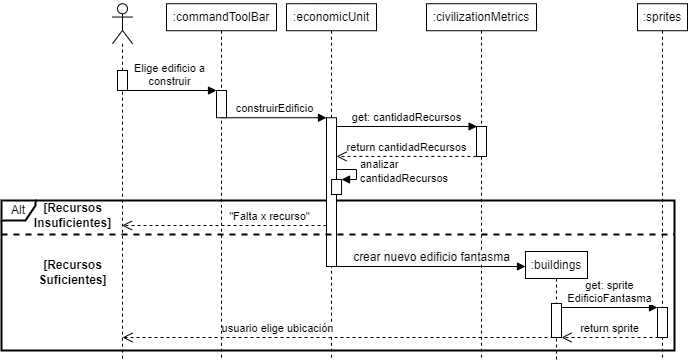

The diagram above was exported from draw.io. Its source (the exported page's mxGraphModel, read from the mxfile embedded in the PNG):
<mxGraphModel dx="1164" dy="784" grid="0" gridSize="10" guides="1" tooltips="1" connect="1" arrows="1" fold="1" page="1" pageScale="1" pageWidth="850" pageHeight="1100" math="0" shadow="0">
  <root>
    <mxCell id="0" />
    <mxCell id="1" parent="0" />
    <mxCell id="xr44irCghlyoSA8fxmlv-26" value="Alt" style="shape=umlFrame;whiteSpace=wrap;html=1;width=34;height=20;strokeWidth=2;" parent="1" vertex="1">
      <mxGeometry x="100" y="270" width="673" height="150" as="geometry" />
    </mxCell>
    <mxCell id="eAyz69rs6PazdvYqWYd7-18" value=":civilizationMetrics" style="shape=umlLifeline;perimeter=lifelinePerimeter;whiteSpace=wrap;html=1;container=1;collapsible=0;recursiveResize=0;outlineConnect=0;size=27;" parent="1" vertex="1">
      <mxGeometry x="525" y="73.23" width="110" height="356.77" as="geometry" />
    </mxCell>
    <mxCell id="eAyz69rs6PazdvYqWYd7-1" value="" style="shape=umlLifeline;participant=umlActor;perimeter=lifelinePerimeter;whiteSpace=wrap;html=1;container=0;collapsible=0;recursiveResize=0;verticalAlign=top;spacingTop=36;outlineConnect=0;" parent="1" vertex="1">
      <mxGeometry x="211" y="73.23" width="20" height="356.77" as="geometry" />
    </mxCell>
    <mxCell id="eAyz69rs6PazdvYqWYd7-3" value=":economicUnit" style="shape=umlLifeline;perimeter=lifelinePerimeter;whiteSpace=wrap;html=1;container=1;collapsible=0;recursiveResize=0;outlineConnect=0;size=27;" parent="1" vertex="1">
      <mxGeometry x="385" y="73.23" width="90" height="356.77" as="geometry" />
    </mxCell>
    <mxCell id="eAyz69rs6PazdvYqWYd7-36" value="" style="html=1;points=[];perimeter=orthogonalPerimeter;" parent="1" vertex="1">
      <mxGeometry x="425" y="187.23" width="10" height="148.77" as="geometry" />
    </mxCell>
    <mxCell id="eAyz69rs6PazdvYqWYd7-37" value="construirEdificio" style="html=1;verticalAlign=bottom;endArrow=block;" parent="1" source="ElaQXWjV80Ejz4dSdynP-1" edge="1">
      <mxGeometry width="80" relative="1" as="geometry">
        <mxPoint x="310" y="187.23000000000013" as="sourcePoint" />
        <mxPoint x="425" y="187.23000000000013" as="targetPoint" />
      </mxGeometry>
    </mxCell>
    <mxCell id="eAyz69rs6PazdvYqWYd7-38" value="&lt;div style=&quot;text-align: left&quot;&gt;&lt;span style=&quot;font-size: 12px ; background-color: rgb(248 , 249 , 250)&quot;&gt;crear nuevo edificio fantasma&lt;/span&gt;&lt;/div&gt;" style="html=1;verticalAlign=bottom;endArrow=block;" parent="1" edge="1">
      <mxGeometry width="80" relative="1" as="geometry">
        <mxPoint x="435" y="336" as="sourcePoint" />
        <mxPoint x="624" y="336" as="targetPoint" />
      </mxGeometry>
    </mxCell>
    <mxCell id="czRM-j1BxjJh8c3CGP9M-1" value="" style="endArrow=none;html=1;jumpSize=6;strokeColor=#FFF7F8;" parent="1" edge="1">
      <mxGeometry width="50" height="50" relative="1" as="geometry">
        <mxPoint x="405" y="69.99999999999999" as="sourcePoint" />
        <mxPoint x="455" y="69.99999999999999" as="targetPoint" />
      </mxGeometry>
    </mxCell>
    <mxCell id="xr44irCghlyoSA8fxmlv-10" value=":sprites" style="shape=umlLifeline;perimeter=lifelinePerimeter;whiteSpace=wrap;html=1;container=1;collapsible=0;recursiveResize=0;outlineConnect=0;size=27;" parent="1" vertex="1">
      <mxGeometry x="736" y="73.23" width="50" height="356.77" as="geometry" />
    </mxCell>
    <mxCell id="xr44irCghlyoSA8fxmlv-12" value="" style="html=1;points=[];perimeter=orthogonalPerimeter;" parent="1" vertex="1">
      <mxGeometry x="756" y="377" width="10" height="30" as="geometry" />
    </mxCell>
    <mxCell id="xr44irCghlyoSA8fxmlv-13" value="get: sprite&lt;br&gt;EdificioFantasma" style="html=1;verticalAlign=bottom;endArrow=block;" parent="1" edge="1">
      <mxGeometry width="80" relative="1" as="geometry">
        <mxPoint x="660" y="377" as="sourcePoint" />
        <mxPoint x="756" y="377" as="targetPoint" />
      </mxGeometry>
    </mxCell>
    <mxCell id="xr44irCghlyoSA8fxmlv-14" value="return sprite" style="html=1;verticalAlign=bottom;endArrow=open;dashed=1;endSize=8;" parent="1" edge="1">
      <mxGeometry relative="1" as="geometry">
        <mxPoint x="757" y="407" as="sourcePoint" />
        <mxPoint x="660" y="407" as="targetPoint" />
      </mxGeometry>
    </mxCell>
    <mxCell id="xr44irCghlyoSA8fxmlv-18" value="get: cantidadRecursos" style="html=1;verticalAlign=bottom;endArrow=block;entryX=0.06;entryY=-0.001;entryDx=0;entryDy=0;entryPerimeter=0;" parent="1" target="xr44irCghlyoSA8fxmlv-19" edge="1">
      <mxGeometry width="80" relative="1" as="geometry">
        <mxPoint x="435.08" y="196.00000000000003" as="sourcePoint" />
        <mxPoint x="955" y="196" as="targetPoint" />
      </mxGeometry>
    </mxCell>
    <mxCell id="xr44irCghlyoSA8fxmlv-19" value="" style="html=1;points=[];perimeter=orthogonalPerimeter;" parent="1" vertex="1">
      <mxGeometry x="575" y="196" width="10" height="30" as="geometry" />
    </mxCell>
    <mxCell id="xr44irCghlyoSA8fxmlv-20" value="return cantidadRecursos" style="html=1;verticalAlign=bottom;endArrow=open;dashed=1;endSize=8;exitX=-0.009;exitY=0.997;exitDx=0;exitDy=0;exitPerimeter=0;" parent="1" source="xr44irCghlyoSA8fxmlv-19" target="eAyz69rs6PazdvYqWYd7-36" edge="1">
      <mxGeometry relative="1" as="geometry">
        <mxPoint x="910" y="225.2" as="sourcePoint" />
        <mxPoint x="693" y="224.82999999999987" as="targetPoint" />
      </mxGeometry>
    </mxCell>
    <mxCell id="xr44irCghlyoSA8fxmlv-21" value="" style="html=1;points=[];perimeter=orthogonalPerimeter;" parent="1" vertex="1">
      <mxGeometry x="430.04999999999995" y="249.00000000000003" width="10" height="15" as="geometry" />
    </mxCell>
    <mxCell id="xr44irCghlyoSA8fxmlv-22" value="analizar&lt;br&gt;cantidadRecursos" style="edgeStyle=orthogonalEdgeStyle;html=1;align=left;spacingLeft=2;endArrow=block;rounded=0;entryX=1;entryY=0;" parent="1" target="xr44irCghlyoSA8fxmlv-21" edge="1">
      <mxGeometry relative="1" as="geometry">
        <mxPoint x="435.04999999999995" y="239.00000000000014" as="sourcePoint" />
        <Array as="points">
          <mxPoint x="454.97" y="239.00000000000003" />
          <mxPoint x="454.97" y="249.00000000000003" />
        </Array>
      </mxGeometry>
    </mxCell>
    <mxCell id="xr44irCghlyoSA8fxmlv-24" value="&quot;Falta x recurso&quot;" style="html=1;verticalAlign=bottom;endArrow=open;dashed=1;endSize=8;" parent="1" target="eAyz69rs6PazdvYqWYd7-1" edge="1">
      <mxGeometry x="-0.4409" relative="1" as="geometry">
        <mxPoint x="425" y="295" as="sourcePoint" />
        <mxPoint x="304.92857142857133" y="295" as="targetPoint" />
        <mxPoint as="offset" />
      </mxGeometry>
    </mxCell>
    <mxCell id="xr44irCghlyoSA8fxmlv-27" value="" style="endArrow=none;dashed=1;html=1;strokeWidth=2;" parent="1" edge="1">
      <mxGeometry width="50" height="50" relative="1" as="geometry">
        <mxPoint x="100" y="304" as="sourcePoint" />
        <mxPoint x="773" y="304" as="targetPoint" />
      </mxGeometry>
    </mxCell>
    <mxCell id="xr44irCghlyoSA8fxmlv-28" value="[Recursos&lt;br&gt;Insuficientes]" style="text;html=1;align=center;verticalAlign=middle;resizable=0;points=[];autosize=1;strokeColor=none;fontStyle=1" parent="1" vertex="1">
      <mxGeometry x="126" y="270" width="90" height="30" as="geometry" />
    </mxCell>
    <mxCell id="xr44irCghlyoSA8fxmlv-29" value="[Recursos&lt;br&gt;Suficientes]" style="text;html=1;align=center;verticalAlign=middle;resizable=0;points=[];autosize=1;strokeColor=none;fontStyle=1" parent="1" vertex="1">
      <mxGeometry x="131" y="327" width="80" height="30" as="geometry" />
    </mxCell>
    <mxCell id="USav-Qxmg3PKDr9Y_ot8-1" value=":buildings" style="shape=umlLifeline;perimeter=lifelinePerimeter;whiteSpace=wrap;html=1;container=1;collapsible=0;recursiveResize=0;outlineConnect=0;size=27;" parent="1" vertex="1">
      <mxGeometry x="624" y="321" width="62" height="109" as="geometry" />
    </mxCell>
    <mxCell id="5ogkoHprmbBMh6MzaSki-16" value="" style="html=1;points=[];perimeter=orthogonalPerimeter;" parent="1" vertex="1">
      <mxGeometry x="650" y="373" width="10" height="34" as="geometry" />
    </mxCell>
    <mxCell id="USav-Qxmg3PKDr9Y_ot8-2" value="usuario elige ubicación" style="html=1;verticalAlign=bottom;endArrow=open;dashed=1;endSize=8;" parent="1" edge="1">
      <mxGeometry x="0.2807" relative="1" as="geometry">
        <mxPoint x="652" y="407" as="sourcePoint" />
        <mxPoint x="221" y="407" as="targetPoint" />
        <mxPoint as="offset" />
      </mxGeometry>
    </mxCell>
    <mxCell id="ElaQXWjV80Ejz4dSdynP-1" value=":commandToolBar" style="shape=umlLifeline;perimeter=lifelinePerimeter;whiteSpace=wrap;html=1;container=0;collapsible=0;recursiveResize=0;outlineConnect=0;size=27;" parent="1" vertex="1">
      <mxGeometry x="265" y="73.23" width="110" height="356.77" as="geometry" />
    </mxCell>
    <mxCell id="ElaQXWjV80Ejz4dSdynP-2" value="" style="html=1;points=[];perimeter=orthogonalPerimeter;" parent="1" vertex="1">
      <mxGeometry x="315" y="160" width="10" height="27.23" as="geometry" />
    </mxCell>
    <mxCell id="eAyz69rs6PazdvYqWYd7-33" value="" style="html=1;points=[];perimeter=orthogonalPerimeter;" parent="1" vertex="1">
      <mxGeometry x="216" y="140" width="10" height="20" as="geometry" />
    </mxCell>
    <mxCell id="ElaQXWjV80Ejz4dSdynP-3" value="Elige edificio a&lt;br&gt;construir" style="html=1;verticalAlign=bottom;endArrow=none;endFill=0;startArrow=block;startFill=1;" parent="1" target="eAyz69rs6PazdvYqWYd7-1" edge="1">
      <mxGeometry width="80" relative="1" as="geometry">
        <mxPoint x="315" y="160" as="sourcePoint" />
        <mxPoint x="305" y="160" as="targetPoint" />
      </mxGeometry>
    </mxCell>
  </root>
</mxGraphModel>